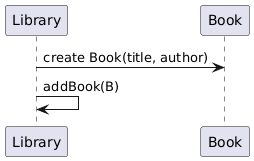

The diagram above was rendered by PlantUML. Its source (embedded in the PNG):
@startuml
participant "Library" as L
participant "Book" as B

L -> B : create Book(title, author)
L -> L : addBook(B)
@enduml